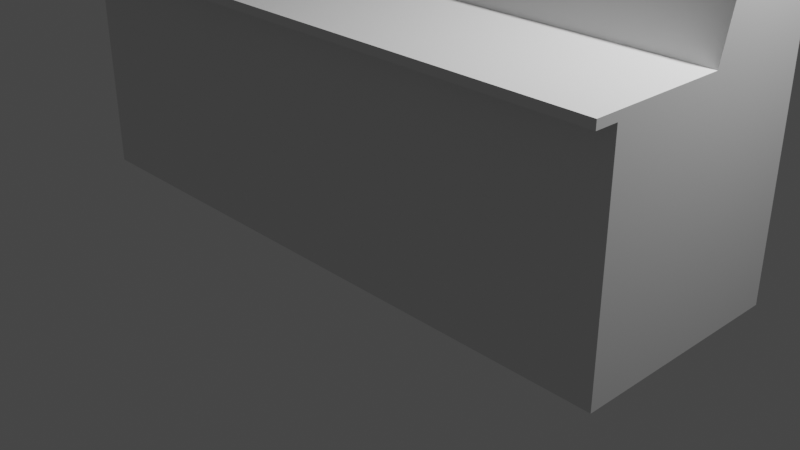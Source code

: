 # Source: freezerblend.blend  (saved by Blender 3.3.6; exported with 4.5.12 LTS)
import bpy
from mathutils import Matrix  # noqa: F401  (used for matrix-valued properties, if any)

bpy.ops.wm.read_factory_settings(use_empty=True)
scene = bpy.context.scene
scene.name = 'Scene'

# ---- collections
col_collection = bpy.data.collections.new('Collection'); scene.collection.children.link(col_collection)

# ---- world
world_world = bpy.data.worlds.new('World'); scene.world = world_world
world_world.use_nodes = True; world_world.node_tree.nodes.clear()
_N = world_world.node_tree.nodes; _L = world_world.node_tree.links
n0 = _N.new('ShaderNodeOutputWorld'); n0.name = 'World Output'; n0.location = (300, 300)
n1 = _N.new('ShaderNodeBackground'); n1.name = 'Background'; n1.location = (10, 300)
n1.inputs[0].default_value = (0.05088, 0.05088, 0.05088, 1.0)
_L.new(n1.outputs[0], n0.inputs[0])
n0.is_active_output = True
world_world.color = (0.05088, 0.05088, 0.05088)
world_world.use_sun_shadow = False
world_world.sun_shadow_jitter_overblur = 0.0

# ---- cameras
cam_camera = bpy.data.cameras.new('Camera')
cam_camera.clip_end = 100.0
cam_camera.ortho_scale = 7.314

# ---- lights
light_light = bpy.data.lights.new('Light', 'POINT')
light_light.transmission_factor = 0.0
light_light.energy = 1000.0
light_light.shadow_soft_size = 0.1
light_light.shadow_maximum_resolution = 0.006
light_light.use_absolute_resolution = True

# ---- meshes
me_cube_001 = bpy.data.meshes.new('Cube.001')
me_cube_001.from_pydata([(-1.0, -1.0, -1.0), (-1.0, -1.0, 1.0), (-1.0, 1.0, -1.0), (-1.0, 1.0, 1.0), (1.0, -1.0, -1.0), (1.0, -1.0, 1.0), (1.0, 1.0, -1.0), (1.0, 1.0, 1.0), (-1.0, -1.0, 1.073), (-1.0, 1.0, 1.073), (1.0, -1.0, 1.073), (1.0, 1.0, 1.073), (-1.0, -1.2, 1.0), (1.0, -1.2, 1.0), (-1.0, -1.2, 1.073), (1.0, -1.2, 1.073), (-1.0, 0.0, 1.073), (0.0, 1.0, 1.073), (1.0, 0.0, 1.073), (0.0, -1.0, 1.073), (0.0, 0.0, 1.073), (-1.0, 1.0, 1.817), (1.0, 1.0, 1.817), (-1.0, 0.1968, 1.817), (0.0, 1.0, 1.817), (1.0, 0.1968, 1.817), (0.0, 0.1968, 1.817), (-1.0, 0.5984, 1.817), (0.5, 1.0, 1.817), (-0.5, 1.0, 1.817), (1.0, 0.5984, 1.817), (0.5, 0.1968, 1.817), (-0.5, 0.1968, 1.817), (-1.0, 0.7992, 1.817), (0.75, 1.0, 1.817), (-0.25, 1.0, 1.817), (1.0, 0.3976, 1.817), (0.75, 0.1968, 1.817), (-0.25, 0.1968, 1.817), (-1.0, 0.3976, 1.817), (0.25, 1.0, 1.817), (-0.75, 1.0, 1.817), (1.0, 0.7992, 1.817), (0.25, 0.1968, 1.817), (-0.75, 0.1968, 1.817), (-1.0, 0.8996, 1.817), (0.875, 1.0, 1.817), (-0.125, 1.0, 1.817), (1.0, 0.2972, 1.817), (0.0, 0.2972, 1.817), (0.875, 0.1968, 1.817), (-0.125, 0.1968, 1.817), (-1.0, 0.498, 1.817), (0.375, 1.0, 1.817), (-0.625, 1.0, 1.817), (1.0, 0.6988, 1.817), (0.375, 0.1968, 1.817), (-0.625, 0.1968, 1.817), (-0.5, 0.2972, 1.817), (0.5, 0.2972, 1.817), (-1.0, 0.6988, 1.817), (0.625, 1.0, 1.817), (-0.375, 1.0, 1.817), (1.0, 0.498, 1.817), (0.625, 0.1968, 1.817), (-0.375, 0.1968, 1.817), (-1.0, 0.2972, 1.817), (0.125, 1.0, 1.817), (-0.875, 1.0, 1.817), (1.0, 0.8996, 1.817), (0.0, 0.8996, 1.817), (0.125, 0.1968, 1.817), (-0.875, 0.1968, 1.817), (-0.5, 0.8996, 1.817), (0.5, 0.8996, 1.817), (0.25, 0.8996, 1.817), (0.75, 0.8996, 1.817), (0.75, 0.2972, 1.817), (-0.75, 0.8996, 1.817), (-0.25, 0.8996, 1.817), (-0.25, 0.2972, 1.817), (-0.75, 0.2972, 1.817), (0.25, 0.2972, 1.817), (0.375, 0.2972, 1.817), (-0.625, 0.2972, 1.817), (-0.125, 0.2972, 1.817), (-0.375, 0.8996, 1.817), (-0.125, 0.8996, 1.817), (-0.875, 0.8996, 1.817), (-0.625, 0.8996, 1.817), (0.875, 0.2972, 1.817), (0.625, 0.8996, 1.817), (0.875, 0.8996, 1.817), (0.125, 0.8996, 1.817), (0.375, 0.8996, 1.817), (0.625, 0.2972, 1.817), (-0.375, 0.2972, 1.817), (-0.875, 0.2972, 1.817), (0.125, 0.2972, 1.817), (-0.9375, 1.0, 1.817), (-0.9375, 0.1968, 1.817), (-0.9375, 0.5984, 1.817), (-0.9375, 0.7992, 1.817), (-0.9375, 0.3976, 1.817), (-0.9375, 0.498, 1.817), (-0.9375, 0.8996, 1.817), (-0.9375, 0.6988, 1.817), (-0.9375, 0.2972, 1.817), (0.9375, 1.0, 1.817), (0.9375, 0.1968, 1.817), (0.9375, 0.5984, 1.817), (0.9375, 0.7992, 1.817), (0.9375, 0.3976, 1.817), (0.9375, 0.498, 1.817), (0.9375, 0.2972, 1.817), (0.9375, 0.8996, 1.817), (0.9375, 0.6988, 1.817), (0.0, 0.5984, 1.307), (-0.5, 0.5984, 1.307), (0.5, 0.5984, 1.307), (0.0, 0.3976, 1.307), (0.0, 0.7992, 1.307), (-0.5, 0.3976, 1.307), (-0.5, 0.7992, 1.307), (-0.25, 0.5984, 1.307), (-0.75, 0.5984, 1.307), (0.5, 0.3976, 1.307), (0.5, 0.7992, 1.307), (0.75, 0.5984, 1.307), (0.25, 0.5984, 1.307), (0.25, 0.7992, 1.307), (0.75, 0.7992, 1.307), (0.75, 0.3976, 1.307), (-0.75, 0.7992, 1.307), (-0.25, 0.7992, 1.307), (-0.25, 0.3976, 1.307), (-0.75, 0.3976, 1.307), (0.25, 0.3976, 1.307), (0.0, 0.2972, 1.307), (0.0, 0.6988, 1.307), (-0.5, 0.2972, 1.307), (-0.5, 0.6988, 1.307), (-0.125, 0.5984, 1.307), (-0.625, 0.5984, 1.307), (0.5, 0.2972, 1.307), (0.5, 0.6988, 1.307), (0.875, 0.5984, 1.307), (0.375, 0.5984, 1.307), (0.0, 0.498, 1.307), (0.0, 0.8996, 1.307), (-0.5, 0.498, 1.307), (-0.5, 0.8996, 1.307), (-0.375, 0.5984, 1.307), (-0.875, 0.5984, 1.307), (0.5, 0.498, 1.307), (0.5, 0.8996, 1.307), (0.625, 0.5984, 1.307), (0.125, 0.5984, 1.307), (0.25, 0.6988, 1.307), (0.25, 0.8996, 1.307), (0.375, 0.7992, 1.307), (0.125, 0.7992, 1.307), (0.75, 0.6988, 1.307), (0.75, 0.8996, 1.307), (0.875, 0.7992, 1.307), (0.625, 0.7992, 1.307), (0.75, 0.2972, 1.307), (0.75, 0.498, 1.307), (0.875, 0.3976, 1.307), (0.625, 0.3976, 1.307), (-0.75, 0.6988, 1.307), (-0.75, 0.8996, 1.307), (-0.625, 0.7992, 1.307), (-0.875, 0.7992, 1.307), (-0.25, 0.6988, 1.307), (-0.25, 0.8996, 1.307), (-0.125, 0.7992, 1.307), (-0.375, 0.7992, 1.307), (-0.25, 0.2972, 1.307), (-0.25, 0.498, 1.307), (-0.125, 0.3976, 1.307), (-0.375, 0.3976, 1.307), (-0.75, 0.2972, 1.307), (-0.75, 0.498, 1.307), (-0.625, 0.3976, 1.307), (-0.875, 0.3976, 1.307), (0.25, 0.2972, 1.307), (0.25, 0.498, 1.307), (0.375, 0.3976, 1.307), (0.125, 0.3976, 1.307), (0.125, 0.498, 1.307), (0.375, 0.498, 1.307), (0.375, 0.2972, 1.307), (-0.875, 0.498, 1.307), (-0.625, 0.498, 1.307), (-0.625, 0.2972, 1.307), (-0.375, 0.498, 1.307), (-0.125, 0.498, 1.307), (-0.125, 0.2972, 1.307), (-0.375, 0.8996, 1.307), (-0.125, 0.8996, 1.307), (-0.125, 0.6988, 1.307), (-0.875, 0.8996, 1.307), (-0.625, 0.8996, 1.307), (-0.625, 0.6988, 1.307), (0.625, 0.498, 1.307), (0.875, 0.498, 1.307), (0.875, 0.2972, 1.307), (0.625, 0.8996, 1.307), (0.875, 0.8996, 1.307), (0.875, 0.6988, 1.307), (0.125, 0.8996, 1.307), (0.375, 0.8996, 1.307), (0.375, 0.6988, 1.307), (0.125, 0.6988, 1.307), (0.625, 0.6988, 1.307), (0.625, 0.2972, 1.307), (-0.875, 0.6988, 1.307), (-0.375, 0.6988, 1.307), (-0.375, 0.2972, 1.307), (-0.875, 0.2972, 1.307), (0.125, 0.2972, 1.307), (-0.9375, 0.5984, 1.307), (-0.9375, 0.7992, 1.307), (-0.9375, 0.3976, 1.307), (-0.9375, 0.498, 1.307), (-0.9375, 0.8996, 1.307), (-0.9375, 0.6988, 1.307), (-0.9375, 0.2972, 1.307), (0.9375, 0.5984, 1.307), (0.9375, 0.7992, 1.307), (0.9375, 0.3976, 1.307), (0.9375, 0.498, 1.307), (0.9375, 0.2972, 1.307), (0.9375, 0.8996, 1.307), (0.9375, 0.6988, 1.307)], [], [(0, 1, 3, 2), (2, 3, 7, 6), (6, 7, 5, 4), (4, 5, 1, 0), (2, 6, 4, 0), (5, 7, 11, 18, 10), (20, 16, 8, 19), (3, 1, 8, 16, 9), (5, 10, 15, 13), (7, 3, 9, 17, 11), (12, 13, 15, 14), (10, 19, 8, 14, 15), (1, 5, 13, 12), (8, 1, 12, 14), (18, 20, 19, 10), (9, 16, 23, 66, 39, 52, 27, 60, 33, 45, 21), (20, 18, 25, 109, 50, 37, 64, 31, 56, 43, 71, 26), (98, 49, 26, 71), (107, 66, 23, 100), (18, 11, 22, 69, 42, 55, 30, 63, 36, 48, 25), (16, 20, 26, 51, 38, 65, 32, 57, 44, 72, 100, 23), (11, 17, 24, 67, 40, 53, 28, 61, 34, 46, 108, 22), (17, 9, 21, 99, 68, 41, 54, 29, 62, 35, 47, 24), (96, 58, 32, 65), (106, 60, 27, 101), (95, 59, 31, 64), (90, 77, 37, 50), (105, 45, 33, 102), (85, 80, 38, 51), (84, 81, 44, 57), (104, 52, 39, 103), (83, 82, 43, 56), (59, 83, 56, 31), (101, 27, 52, 104), (58, 84, 57, 32), (49, 85, 51, 26), (35, 62, 86, 79), (62, 29, 73, 86), (24, 47, 87, 70), (47, 35, 79, 87), (41, 68, 88, 78), (99, 21, 45, 105), (29, 54, 89, 73), (54, 41, 78, 89), (89, 78, 171, 203), (97, 81, 182, 220), (73, 89, 203, 151), (112, 113, 232, 231), (59, 95, 216, 144), (113, 110, 229, 232), (86, 73, 151, 199), (95, 77, 166, 216), (114, 90, 50, 109), (92, 76, 163, 209), (58, 96, 219, 140), (79, 86, 199, 175), (34, 61, 91, 76), (61, 28, 74, 91), (82, 83, 192, 186), (108, 46, 92, 115), (46, 34, 76, 92), (88, 105, 226, 202), (96, 80, 178, 219), (94, 75, 159, 212), (114, 112, 231, 233), (40, 67, 93, 75), (67, 24, 70, 93), (83, 59, 144, 192), (28, 53, 94, 74), (53, 40, 75, 94), (78, 88, 202, 171), (81, 84, 195, 182), (74, 94, 212, 155), (111, 115, 234, 230), (106, 101, 222, 227), (84, 58, 140, 195), (80, 85, 198, 178), (91, 74, 155, 208), (105, 102, 223, 226), (77, 95, 64, 37), (110, 116, 235, 229), (85, 49, 138, 198), (76, 91, 208, 163), (104, 103, 224, 225), (102, 33, 60, 106), (93, 70, 149, 211), (116, 111, 230, 235), (49, 98, 221, 138), (80, 96, 65, 38), (101, 104, 225, 222), (75, 93, 211, 159), (81, 97, 72, 44), (98, 82, 186, 221), (103, 39, 66, 107), (82, 98, 71, 43), (115, 92, 209, 234), (77, 90, 207, 166), (102, 106, 227, 223), (90, 114, 233, 207), (68, 99, 105, 88), (103, 107, 228, 224), (87, 79, 175, 200), (107, 97, 220, 228), (70, 87, 200, 149), (97, 107, 100, 72), (42, 111, 116, 55), (55, 116, 110, 30), (22, 108, 115, 69), (69, 115, 111, 42), (36, 112, 114, 48), (48, 114, 109, 25), (30, 110, 113, 63), (63, 113, 112, 36), (218, 141, 118, 152), (215, 145, 119, 156), (214, 139, 117, 157), (213, 158, 129, 147), (212, 159, 130, 160), (211, 149, 121, 161), (210, 162, 128, 146), (209, 163, 131, 164), (208, 155, 127, 165), (206, 167, 132, 168), (205, 154, 126, 169), (204, 170, 125, 143), (203, 171, 133, 172), (201, 174, 124, 142), (200, 175, 134, 176), (199, 151, 123, 177), (197, 179, 135, 180), (196, 150, 122, 181), (194, 183, 136, 184), (191, 187, 137, 188), (190, 148, 120, 189), (187, 190, 189, 137), (129, 157, 190, 187), (157, 117, 148, 190), (154, 191, 188, 126), (119, 147, 191, 154), (147, 129, 187, 191), (126, 188, 192, 144), (188, 137, 186, 192), (183, 193, 185, 136), (125, 153, 193, 183), (150, 194, 184, 122), (118, 143, 194, 150), (143, 125, 183, 194), (122, 184, 195, 140), (184, 136, 182, 195), (179, 196, 181, 135), (124, 152, 196, 179), (152, 118, 150, 196), (148, 197, 180, 120), (117, 142, 197, 148), (142, 124, 179, 197), (120, 180, 198, 138), (180, 135, 178, 198), (175, 199, 177, 134), (149, 200, 176, 121), (139, 201, 142, 117), (121, 176, 201, 139), (176, 134, 174, 201), (171, 202, 173, 133), (151, 203, 172, 123), (141, 204, 143, 118), (123, 172, 204, 141), (172, 133, 170, 204), (167, 205, 169, 132), (128, 156, 205, 167), (156, 119, 154, 205), (232, 206, 168, 231), (229, 146, 206, 232), (146, 128, 167, 206), (231, 168, 207, 233), (168, 132, 166, 207), (163, 208, 165, 131), (234, 209, 164, 230), (235, 210, 146, 229), (230, 164, 210, 235), (164, 131, 162, 210), (159, 211, 161, 130), (155, 212, 160, 127), (145, 213, 147, 119), (127, 160, 213, 145), (160, 130, 158, 213), (158, 214, 157, 129), (130, 161, 214, 158), (161, 121, 139, 214), (162, 215, 156, 128), (131, 165, 215, 162), (165, 127, 145, 215), (132, 169, 216, 166), (169, 126, 144, 216), (170, 217, 153, 125), (133, 173, 217, 170), (174, 218, 152, 124), (134, 177, 218, 174), (177, 123, 141, 218), (135, 181, 219, 178), (181, 122, 140, 219), (136, 185, 220, 182), (137, 189, 221, 186), (189, 120, 138, 221), (185, 224, 228, 220), (173, 223, 227, 217), (153, 222, 225, 193), (193, 225, 224, 185), (202, 226, 223, 173), (217, 227, 222, 153)])
_uv = me_cube_001.uv_layers.new(name='UVMap')
_uv.uv.foreach_set('vector', [0.375, 0.0, 0.625, 0.0, 0.625, 0.25, 0.375, 0.25, 0.375, 0.25, 0.625, 0.25, 0.625, 0.5, 0.375, 0.5, 0.375, 0.5, 0.625, 0.5, 0.625, 0.75, 0.375, 0.75, 0.375, 0.75, 0.625, 0.75, 0.625, 1.0, 0.375, 1.0, 0.125, 0.5, 0.375, 0.5, 0.375, 0.75, 0.125, 0.75, 0.625, 0.75, 0.625, 0.5, 0.625, 0.5, 0.625, 0.625, 0.625, 0.75, 0.75, 0.625, 0.875, 0.625, 0.875, 0.75, 0.75, 0.75, 0.625, 0.25, 0.625, 0.0, 0.625, 0.0, 0.625, 0.125, 0.625, 0.25, 0.625, 0.75, 0.625, 0.75, 0.625, 0.75, 0.625, 0.75, 0.625, 0.5, 0.625, 0.25, 0.625, 0.25, 0.625, 0.375, 0.625, 0.5, 0.625, 1.0, 0.625, 0.75, 0.625, 0.75, 0.625, 1.0, 0.625, 0.75, 0.75, 0.75, 0.875, 0.75, 0.875, 0.75, 0.625, 0.75, 0.625, 1.0, 0.625, 0.75, 0.625, 0.75, 0.625, 1.0, 0.625, 0.0, 0.625, 0.0, 0.625, 0.0, 0.625, 0.0, 0.625, 0.625, 0.75, 0.625, 0.75, 0.75, 0.625, 0.75, 0.625, 0.25, 0.625, 0.125, 0.625, 0.125, 0.625, 0.1406, 0.625, 0.1562, 0.625, 0.1719, 0.625, 0.1875, 0.625, 0.2031, 0.625, 0.2188, 0.625, 0.2344, 0.625, 0.25, 0.75, 0.625, 0.625, 0.625, 0.625, 0.625, 0.6328, 0.625, 0.6406, 0.625, 0.6562, 0.625, 0.6719, 0.625, 0.6875, 0.625, 0.7031, 0.625, 0.7188, 0.625, 0.7344, 0.625, 0.75, 0.625, 0.7344, 0.6094, 0.75, 0.6094, 0.75, 0.625, 0.7344, 0.625, 0.8672, 0.6094, 0.875, 0.6094, 0.875, 0.625, 0.8672, 0.625, 0.625, 0.625, 0.625, 0.5, 0.625, 0.5, 0.625, 0.5156, 0.625, 0.5312, 0.625, 0.5469, 0.625, 0.5625, 0.625, 0.5781, 0.625, 0.5938, 0.625, 0.6094, 0.625, 0.625, 0.875, 0.625, 0.75, 0.625, 0.75, 0.625, 0.7656, 0.625, 0.7812, 0.625, 0.7969, 0.625, 0.8125, 0.625, 0.8281, 0.625, 0.8438, 0.625, 0.8594, 0.625, 0.8672, 0.625, 0.875, 0.625, 0.625, 0.5, 0.625, 0.375, 0.625, 0.375, 0.625, 0.3906, 0.625, 0.4062, 0.625, 0.4219, 0.625, 0.4375, 0.625, 0.4531, 0.625, 0.4688, 0.625, 0.4844, 0.625, 0.4922, 0.625, 0.5, 0.625, 0.375, 0.625, 0.25, 0.625, 0.25, 0.625, 0.2578, 0.625, 0.2656, 0.625, 0.2812, 0.625, 0.2969, 0.625, 0.3125, 0.625, 0.3281, 0.625, 0.3438, 0.625, 0.3594, 0.625, 0.375, 0.7969, 0.6094, 0.8125, 0.6094, 0.8125, 0.625, 0.7969, 0.625, 0.8672, 0.5469, 0.875, 0.5469, 0.875, 0.5625, 0.8672, 0.5625, 0.6719, 0.6094, 0.6875, 0.6094, 0.6875, 0.625, 0.6719, 0.625, 0.6406, 0.6094, 0.6562, 0.6094, 0.6562, 0.625, 0.6406, 0.625, 0.8672, 0.5156, 0.875, 0.5156, 0.875, 0.5312, 0.8672, 0.5312, 0.7656, 0.6094, 0.7812, 0.6094, 0.7812, 0.625, 0.7656, 0.625, 0.8281, 0.6094, 0.8438, 0.6094, 0.8438, 0.625, 0.8281, 0.625, 0.8672, 0.5781, 0.875, 0.5781, 0.875, 0.5938, 0.8672, 0.5938, 0.7031, 0.6094, 0.7188, 0.6094, 0.7188, 0.625, 0.7031, 0.625, 0.6875, 0.6094, 0.7031, 0.6094, 0.7031, 0.625, 0.6875, 0.625, 0.8672, 0.5625, 0.875, 0.5625, 0.875, 0.5781, 0.8672, 0.5781, 0.8125, 0.6094, 0.8281, 0.6094, 0.8281, 0.625, 0.8125, 0.625, 0.75, 0.6094, 0.7656, 0.6094, 0.7656, 0.625, 0.75, 0.625, 0.7812, 0.5, 0.7969, 0.5, 0.7969, 0.5156, 0.7812, 0.5156, 0.7969, 0.5, 0.8125, 0.5, 0.8125, 0.5156, 0.7969, 0.5156, 0.75, 0.5, 0.7656, 0.5, 0.7656, 0.5156, 0.75, 0.5156, 0.7656, 0.5, 0.7812, 0.5, 0.7812, 0.5156, 0.7656, 0.5156, 0.8438, 0.5, 0.8594, 0.5, 0.8594, 0.5156, 0.8438, 0.5156, 0.8672, 0.5, 0.875, 0.5, 0.875, 0.5156, 0.8672, 0.5156, 0.8125, 0.5, 0.8281, 0.5, 0.8281, 0.5156, 0.8125, 0.5156, 0.8281, 0.5, 0.8438, 0.5, 0.8438, 0.5156, 0.8281, 0.5156, 0.8281, 0.5156, 0.8438, 0.5156, 0.8438, 0.5156, 0.8281, 0.5156, 0.8594, 0.6094, 0.8438, 0.6094, 0.8438, 0.6094, 0.8594, 0.6094, 0.8125, 0.5156, 0.8281, 0.5156, 0.8281, 0.5156, 0.8125, 0.5156, 0.6328, 0.5938, 0.6328, 0.5781, 0.6328, 0.5781, 0.6328, 0.5938, 0.6875, 0.6094, 0.6719, 0.6094, 0.6719, 0.6094, 0.6875, 0.6094, 0.6328, 0.5781, 0.6328, 0.5625, 0.6328, 0.5625, 0.6328, 0.5781, 0.7969, 0.5156, 0.8125, 0.5156, 0.8125, 0.5156, 0.7969, 0.5156, 0.6719, 0.6094, 0.6562, 0.6094, 0.6562, 0.6094, 0.6719, 0.6094, 0.6328, 0.6094, 0.6406, 0.6094, 0.6406, 0.625, 0.6328, 0.625, 0.6406, 0.5156, 0.6562, 0.5156, 0.6562, 0.5156, 0.6406, 0.5156, 0.8125, 0.6094, 0.7969, 0.6094, 0.7969, 0.6094, 0.8125, 0.6094, 0.7812, 0.5156, 0.7969, 0.5156, 0.7969, 0.5156, 0.7812, 0.5156, 0.6562, 0.5, 0.6719, 0.5, 0.6719, 0.5156, 0.6562, 0.5156, 0.6719, 0.5, 0.6875, 0.5, 0.6875, 0.5156, 0.6719, 0.5156, 0.7188, 0.6094, 0.7031, 0.6094, 0.7031, 0.6094, 0.7188, 0.6094, 0.6328, 0.5, 0.6406, 0.5, 0.6406, 0.5156, 0.6328, 0.5156, 0.6406, 0.5, 0.6562, 0.5, 0.6562, 0.5156, 0.6406, 0.5156, 0.8594, 0.5156, 0.8672, 0.5156, 0.8672, 0.5156, 0.8594, 0.5156, 0.7969, 0.6094, 0.7812, 0.6094, 0.7812, 0.6094, 0.7969, 0.6094, 0.7031, 0.5156, 0.7188, 0.5156, 0.7188, 0.5156, 0.7031, 0.5156, 0.6328, 0.6094, 0.6328, 0.5938, 0.6328, 0.5938, 0.6328, 0.6094, 0.7188, 0.5, 0.7344, 0.5, 0.7344, 0.5156, 0.7188, 0.5156, 0.7344, 0.5, 0.75, 0.5, 0.75, 0.5156, 0.7344, 0.5156, 0.7031, 0.6094, 0.6875, 0.6094, 0.6875, 0.6094, 0.7031, 0.6094, 0.6875, 0.5, 0.7031, 0.5, 0.7031, 0.5156, 0.6875, 0.5156, 0.7031, 0.5, 0.7188, 0.5, 0.7188, 0.5156, 0.7031, 0.5156, 0.8438, 0.5156, 0.8594, 0.5156, 0.8594, 0.5156, 0.8438, 0.5156, 0.8438, 0.6094, 0.8281, 0.6094, 0.8281, 0.6094, 0.8438, 0.6094, 0.6875, 0.5156, 0.7031, 0.5156, 0.7031, 0.5156, 0.6875, 0.5156, 0.6328, 0.5312, 0.6328, 0.5156, 0.6328, 0.5156, 0.6328, 0.5312, 0.8672, 0.5469, 0.8672, 0.5625, 0.8672, 0.5625, 0.8672, 0.5469, 0.8281, 0.6094, 0.8125, 0.6094, 0.8125, 0.6094, 0.8281, 0.6094, 0.7812, 0.6094, 0.7656, 0.6094, 0.7656, 0.6094, 0.7812, 0.6094, 0.6719, 0.5156, 0.6875, 0.5156, 0.6875, 0.5156, 0.6719, 0.5156, 0.8672, 0.5156, 0.8672, 0.5312, 0.8672, 0.5312, 0.8672, 0.5156, 0.6562, 0.6094, 0.6719, 0.6094, 0.6719, 0.625, 0.6562, 0.625, 0.6328, 0.5625, 0.6328, 0.5469, 0.6328, 0.5469, 0.6328, 0.5625, 0.7656, 0.6094, 0.75, 0.6094, 0.75, 0.6094, 0.7656, 0.6094, 0.6562, 0.5156, 0.6719, 0.5156, 0.6719, 0.5156, 0.6562, 0.5156, 0.8672, 0.5781, 0.8672, 0.5938, 0.8672, 0.5938, 0.8672, 0.5781, 0.8672, 0.5312, 0.875, 0.5312, 0.875, 0.5469, 0.8672, 0.5469, 0.7344, 0.5156, 0.75, 0.5156, 0.75, 0.5156, 0.7344, 0.5156, 0.6328, 0.5469, 0.6328, 0.5312, 0.6328, 0.5312, 0.6328, 0.5469, 0.75, 0.6094, 0.7344, 0.6094, 0.7344, 0.6094, 0.75, 0.6094, 0.7812, 0.6094, 0.7969, 0.6094, 0.7969, 0.625, 0.7812, 0.625, 0.8672, 0.5625, 0.8672, 0.5781, 0.8672, 0.5781, 0.8672, 0.5625, 0.7188, 0.5156, 0.7344, 0.5156, 0.7344, 0.5156, 0.7188, 0.5156, 0.8438, 0.6094, 0.8594, 0.6094, 0.8594, 0.625, 0.8438, 0.625, 0.7344, 0.6094, 0.7188, 0.6094, 0.7188, 0.6094, 0.7344, 0.6094, 0.8672, 0.5938, 0.875, 0.5938, 0.875, 0.6094, 0.8672, 0.6094, 0.7188, 0.6094, 0.7344, 0.6094, 0.7344, 0.625, 0.7188, 0.625, 0.6328, 0.5156, 0.6406, 0.5156, 0.6406, 0.5156, 0.6328, 0.5156, 0.6562, 0.6094, 0.6406, 0.6094, 0.6406, 0.6094, 0.6562, 0.6094, 0.8672, 0.5312, 0.8672, 0.5469, 0.8672, 0.5469, 0.8672, 0.5312, 0.6406, 0.6094, 0.6328, 0.6094, 0.6328, 0.6094, 0.6406, 0.6094, 0.8594, 0.5, 0.8672, 0.5, 0.8672, 0.5156, 0.8594, 0.5156, 0.8672, 0.5938, 0.8672, 0.6094, 0.8672, 0.6094, 0.8672, 0.5938, 0.7656, 0.5156, 0.7812, 0.5156, 0.7812, 0.5156, 0.7656, 0.5156, 0.8672, 0.6094, 0.8594, 0.6094, 0.8594, 0.6094, 0.8672, 0.6094, 0.75, 0.5156, 0.7656, 0.5156, 0.7656, 0.5156, 0.75, 0.5156, 0.8594, 0.6094, 0.8672, 0.6094, 0.8672, 0.625, 0.8594, 0.625, 0.625, 0.5312, 0.6328, 0.5312, 0.6328, 0.5469, 0.625, 0.5469, 0.625, 0.5469, 0.6328, 0.5469, 0.6328, 0.5625, 0.625, 0.5625, 0.625, 0.5, 0.6328, 0.5, 0.6328, 0.5156, 0.625, 0.5156, 0.625, 0.5156, 0.6328, 0.5156, 0.6328, 0.5312, 0.625, 0.5312, 0.625, 0.5938, 0.6328, 0.5938, 0.6328, 0.6094, 0.625, 0.6094, 0.625, 0.6094, 0.6328, 0.6094, 0.6328, 0.625, 0.625, 0.625, 0.625, 0.5625, 0.6328, 0.5625, 0.6328, 0.5781, 0.625, 0.5781, 0.625, 0.5781, 0.6328, 0.5781, 0.6328, 0.5938, 0.625, 0.5938, 0.7969, 0.5469, 0.8125, 0.5469, 0.8125, 0.5625, 0.7969, 0.5625, 0.6719, 0.5469, 0.6875, 0.5469, 0.6875, 0.5625, 0.6719, 0.5625, 0.7344, 0.5469, 0.75, 0.5469, 0.75, 0.5625, 0.7344, 0.5625, 0.7031, 0.5469, 0.7188, 0.5469, 0.7188, 0.5625, 0.7031, 0.5625, 0.7031, 0.5156, 0.7188, 0.5156, 0.7188, 0.5312, 0.7031, 0.5312, 0.7344, 0.5156, 0.75, 0.5156, 0.75, 0.5312, 0.7344, 0.5312, 0.6406, 0.5469, 0.6562, 0.5469, 0.6562, 0.5625, 0.6406, 0.5625, 0.6406, 0.5156, 0.6562, 0.5156, 0.6562, 0.5312, 0.6406, 0.5312, 0.6719, 0.5156, 0.6875, 0.5156, 0.6875, 0.5312, 0.6719, 0.5312, 0.6406, 0.5781, 0.6562, 0.5781, 0.6562, 0.5938, 0.6406, 0.5938, 0.6719, 0.5781, 0.6875, 0.5781, 0.6875, 0.5938, 0.6719, 0.5938, 0.8281, 0.5469, 0.8438, 0.5469, 0.8438, 0.5625, 0.8281, 0.5625, 0.8281, 0.5156, 0.8438, 0.5156, 0.8438, 0.5312, 0.8281, 0.5312, 0.7656, 0.5469, 0.7812, 0.5469, 0.7812, 0.5625, 0.7656, 0.5625, 0.7656, 0.5156, 0.7812, 0.5156, 0.7812, 0.5312, 0.7656, 0.5312, 0.7969, 0.5156, 0.8125, 0.5156, 0.8125, 0.5312, 0.7969, 0.5312, 0.7656, 0.5781, 0.7812, 0.5781, 0.7812, 0.5938, 0.7656, 0.5938, 0.7969, 0.5781, 0.8125, 0.5781, 0.8125, 0.5938, 0.7969, 0.5938, 0.8281, 0.5781, 0.8438, 0.5781, 0.8438, 0.5938, 0.8281, 0.5938, 0.7031, 0.5781, 0.7188, 0.5781, 0.7188, 0.5938, 0.7031, 0.5938, 0.7344, 0.5781, 0.75, 0.5781, 0.75, 0.5938, 0.7344, 0.5938, 0.7188, 0.5781, 0.7344, 0.5781, 0.7344, 0.5938, 0.7188, 0.5938, 0.7188, 0.5625, 0.7344, 0.5625, 0.7344, 0.5781, 0.7188, 0.5781, 0.7344, 0.5625, 0.75, 0.5625, 0.75, 0.5781, 0.7344, 0.5781, 0.6875, 0.5781, 0.7031, 0.5781, 0.7031, 0.5938, 0.6875, 0.5938, 0.6875, 0.5625, 0.7031, 0.5625, 0.7031, 0.5781, 0.6875, 0.5781, 0.7031, 0.5625, 0.7188, 0.5625, 0.7188, 0.5781, 0.7031, 0.5781, 0.6875, 0.5938, 0.7031, 0.5938, 0.7031, 0.6094, 0.6875, 0.6094, 0.7031, 0.5938, 0.7188, 0.5938, 0.7188, 0.6094, 0.7031, 0.6094, 0.8438, 0.5781, 0.8594, 0.5781, 0.8594, 0.5938, 0.8438, 0.5938, 0.8438, 0.5625, 0.8594, 0.5625, 0.8594, 0.5781, 0.8438, 0.5781, 0.8125, 0.5781, 0.8281, 0.5781, 0.8281, 0.5938, 0.8125, 0.5938, 0.8125, 0.5625, 0.8281, 0.5625, 0.8281, 0.5781, 0.8125, 0.5781, 0.8281, 0.5625, 0.8438, 0.5625, 0.8438, 0.5781, 0.8281, 0.5781, 0.8125, 0.5938, 0.8281, 0.5938, 0.8281, 0.6094, 0.8125, 0.6094, 0.8281, 0.5938, 0.8438, 0.5938, 0.8438, 0.6094, 0.8281, 0.6094, 0.7812, 0.5781, 0.7969, 0.5781, 0.7969, 0.5938, 0.7812, 0.5938, 0.7812, 0.5625, 0.7969, 0.5625, 0.7969, 0.5781, 0.7812, 0.5781, 0.7969, 0.5625, 0.8125, 0.5625, 0.8125, 0.5781, 0.7969, 0.5781, 0.75, 0.5781, 0.7656, 0.5781, 0.7656, 0.5938, 0.75, 0.5938, 0.75, 0.5625, 0.7656, 0.5625, 0.7656, 0.5781, 0.75, 0.5781, 0.7656, 0.5625, 0.7812, 0.5625, 0.7812, 0.5781, 0.7656, 0.5781, 0.75, 0.5938, 0.7656, 0.5938, 0.7656, 0.6094, 0.75, 0.6094, 0.7656, 0.5938, 0.7812, 0.5938, 0.7812, 0.6094, 0.7656, 0.6094, 0.7812, 0.5156, 0.7969, 0.5156, 0.7969, 0.5312, 0.7812, 0.5312, 0.75, 0.5156, 0.7656, 0.5156, 0.7656, 0.5312, 0.75, 0.5312, 0.75, 0.5469, 0.7656, 0.5469, 0.7656, 0.5625, 0.75, 0.5625, 0.75, 0.5312, 0.7656, 0.5312, 0.7656, 0.5469, 0.75, 0.5469, 0.7656, 0.5312, 0.7812, 0.5312, 0.7812, 0.5469, 0.7656, 0.5469, 0.8438, 0.5156, 0.8594, 0.5156, 0.8594, 0.5312, 0.8438, 0.5312, 0.8125, 0.5156, 0.8281, 0.5156, 0.8281, 0.5312, 0.8125, 0.5312, 0.8125, 0.5469, 0.8281, 0.5469, 0.8281, 0.5625, 0.8125, 0.5625, 0.8125, 0.5312, 0.8281, 0.5312, 0.8281, 0.5469, 0.8125, 0.5469, 0.8281, 0.5312, 0.8438, 0.5312, 0.8438, 0.5469, 0.8281, 0.5469, 0.6562, 0.5781, 0.6719, 0.5781, 0.6719, 0.5938, 0.6562, 0.5938, 0.6562, 0.5625, 0.6719, 0.5625, 0.6719, 0.5781, 0.6562, 0.5781, 0.6719, 0.5625, 0.6875, 0.5625, 0.6875, 0.5781, 0.6719, 0.5781, 0.6328, 0.5781, 0.6406, 0.5781, 0.6406, 0.5938, 0.6328, 0.5938, 0.6328, 0.5625, 0.6406, 0.5625, 0.6406, 0.5781, 0.6328, 0.5781, 0.6406, 0.5625, 0.6562, 0.5625, 0.6562, 0.5781, 0.6406, 0.5781, 0.6328, 0.5938, 0.6406, 0.5938, 0.6406, 0.6094, 0.6328, 0.6094, 0.6406, 0.5938, 0.6562, 0.5938, 0.6562, 0.6094, 0.6406, 0.6094, 0.6562, 0.5156, 0.6719, 0.5156, 0.6719, 0.5312, 0.6562, 0.5312, 0.6328, 0.5156, 0.6406, 0.5156, 0.6406, 0.5312, 0.6328, 0.5312, 0.6328, 0.5469, 0.6406, 0.5469, 0.6406, 0.5625, 0.6328, 0.5625, 0.6328, 0.5312, 0.6406, 0.5312, 0.6406, 0.5469, 0.6328, 0.5469, 0.6406, 0.5312, 0.6562, 0.5312, 0.6562, 0.5469, 0.6406, 0.5469, 0.7188, 0.5156, 0.7344, 0.5156, 0.7344, 0.5312, 0.7188, 0.5312, 0.6875, 0.5156, 0.7031, 0.5156, 0.7031, 0.5312, 0.6875, 0.5312, 0.6875, 0.5469, 0.7031, 0.5469, 0.7031, 0.5625, 0.6875, 0.5625, 0.6875, 0.5312, 0.7031, 0.5312, 0.7031, 0.5469, 0.6875, 0.5469, 0.7031, 0.5312, 0.7188, 0.5312, 0.7188, 0.5469, 0.7031, 0.5469, 0.7188, 0.5469, 0.7344, 0.5469, 0.7344, 0.5625, 0.7188, 0.5625, 0.7188, 0.5312, 0.7344, 0.5312, 0.7344, 0.5469, 0.7188, 0.5469, 0.7344, 0.5312, 0.75, 0.5312, 0.75, 0.5469, 0.7344, 0.5469, 0.6562, 0.5469, 0.6719, 0.5469, 0.6719, 0.5625, 0.6562, 0.5625, 0.6562, 0.5312, 0.6719, 0.5312, 0.6719, 0.5469, 0.6562, 0.5469, 0.6719, 0.5312, 0.6875, 0.5312, 0.6875, 0.5469, 0.6719, 0.5469, 0.6562, 0.5938, 0.6719, 0.5938, 0.6719, 0.6094, 0.6562, 0.6094, 0.6719, 0.5938, 0.6875, 0.5938, 0.6875, 0.6094, 0.6719, 0.6094, 0.8438, 0.5469, 0.8594, 0.5469, 0.8594, 0.5625, 0.8438, 0.5625, 0.8438, 0.5312, 0.8594, 0.5312, 0.8594, 0.5469, 0.8438, 0.5469, 0.7812, 0.5469, 0.7969, 0.5469, 0.7969, 0.5625, 0.7812, 0.5625, 0.7812, 0.5312, 0.7969, 0.5312, 0.7969, 0.5469, 0.7812, 0.5469, 0.7969, 0.5312, 0.8125, 0.5312, 0.8125, 0.5469, 0.7969, 0.5469, 0.7812, 0.5938, 0.7969, 0.5938, 0.7969, 0.6094, 0.7812, 0.6094, 0.7969, 0.5938, 0.8125, 0.5938, 0.8125, 0.6094, 0.7969, 0.6094, 0.8438, 0.5938, 0.8594, 0.5938, 0.8594, 0.6094, 0.8438, 0.6094, 0.7188, 0.5938, 0.7344, 0.5938, 0.7344, 0.6094, 0.7188, 0.6094, 0.7344, 0.5938, 0.75, 0.5938, 0.75, 0.6094, 0.7344, 0.6094, 0.8594, 0.5938, 0.8672, 0.5938, 0.8672, 0.6094, 0.8594, 0.6094, 0.8594, 0.5312, 0.8672, 0.5312, 0.8672, 0.5469, 0.8594, 0.5469, 0.8594, 0.5625, 0.8672, 0.5625, 0.8672, 0.5781, 0.8594, 0.5781, 0.8594, 0.5781, 0.8672, 0.5781, 0.8672, 0.5938, 0.8594, 0.5938, 0.8594, 0.5156, 0.8672, 0.5156, 0.8672, 0.5312, 0.8594, 0.5312, 0.8594, 0.5469, 0.8672, 0.5469, 0.8672, 0.5625, 0.8594, 0.5625])
me_cube_001.update()

# ---- objects
ob_light = bpy.data.objects.new('Light', light_light)
ob_camera = bpy.data.objects.new('Camera', cam_camera)
ob_cube = bpy.data.objects.new('Cube', me_cube_001)

# ---- transforms, parenting, visibility, modifiers, constraints
ob_light.location = (4.076, 1.005, 5.904)
ob_light.rotation_euler = (0.6503, 0.05522, 1.866)
ob_light.lock_rotations_4d = False
ob_light.empty_display_type = 'ARROWS'
ob_light.color = (0.0, 0.0, 0.0, 0.0)
ob_light.lineart.crease_threshold = 0.0
ob_camera.location = (7.359, -6.926, 4.958)
ob_camera.rotation_euler = (1.109, 0.0, 0.8149)
ob_camera.lock_rotations_4d = False
ob_camera.empty_display_type = 'ARROWS'
ob_camera.color = (0.0, 0.0, 0.0, 0.0)
ob_camera.display_type = 'WIRE'
ob_camera.lineart.crease_threshold = 0.0
ob_cube.location = (0.0, 0.0, 1.127)
ob_cube.scale = (3.351, 1.173, 1.173)

# ---- collection membership
col_collection.objects.link(ob_light)
col_collection.objects.link(ob_camera)
col_collection.objects.link(ob_cube)

# ---- scene / render settings (as saved in the file)
scene.camera = ob_camera
scene.frame_start = 1; scene.frame_end = 250; scene.frame_set(1)
scene.render.engine = 'CYCLES'
scene.cycles.sampling_pattern = 'TABULATED_SOBOL'
scene.cycles.use_light_tree = False
scene.view_settings.view_transform = 'Filmic'
bpy.context.view_layer.update()
